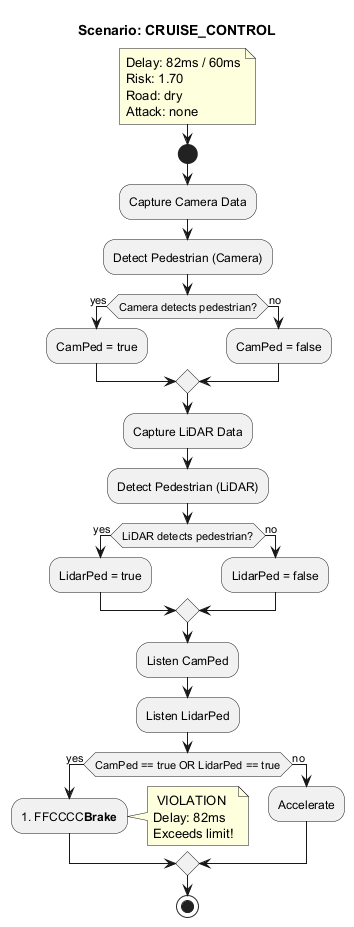

The diagram above was rendered by PlantUML. Its source (embedded in the PNG):
@startuml
title Scenario: CRUISE_CONTROL
note right
  Delay: 82ms / 60ms
  Risk: 1.70
  Road: dry
  Attack: none
end note

start

:Capture Camera Data;
:Detect Pedestrian (Camera);

if (Camera detects pedestrian?) then (yes)
  :CamPed = true;
else (no)
  :CamPed = false;
endif

:Capture LiDAR Data;
:Detect Pedestrian (LiDAR);

if (LiDAR detects pedestrian?) then (yes)
  :LidarPed = true;
else (no)
  :LidarPed = false;
endif

:Listen CamPed;
:Listen LidarPed;

if (CamPed == true OR LidarPed == true) then (yes)
  :#FFCCCC**Brake**;
  note right
     VIOLATION
    Delay: 82ms
    Exceeds limit!
  end note
else (no)
  :Accelerate;
endif

stop

@enduml